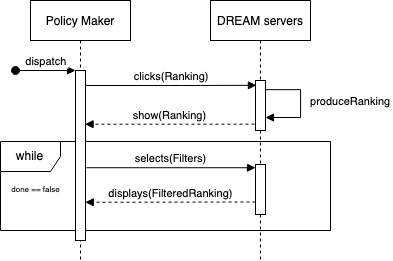

The diagram above was exported from draw.io. Its source (the exported page's mxGraphModel, read from the mxfile embedded in the PNG):
<mxGraphModel dx="1375" dy="849" grid="1" gridSize="10" guides="1" tooltips="1" connect="1" arrows="1" fold="1" page="1" pageScale="1" pageWidth="850" pageHeight="1100" math="0" shadow="0">
  <root>
    <mxCell id="0" />
    <mxCell id="1" parent="0" />
    <mxCell id="KVZ--9u0vcQjdzADLbhs-1" value="while" style="shape=umlFrame;whiteSpace=wrap;html=1;" vertex="1" parent="1">
      <mxGeometry x="10" y="151" width="330" height="89" as="geometry" />
    </mxCell>
    <mxCell id="KVZ--9u0vcQjdzADLbhs-2" value="Policy Maker" style="shape=umlLifeline;perimeter=lifelinePerimeter;container=1;collapsible=0;recursiveResize=0;rounded=0;shadow=0;strokeWidth=1;" vertex="1" parent="1">
      <mxGeometry x="40" y="10" width="100" height="260" as="geometry" />
    </mxCell>
    <mxCell id="KVZ--9u0vcQjdzADLbhs-3" value="" style="points=[];perimeter=orthogonalPerimeter;rounded=0;shadow=0;strokeWidth=1;" vertex="1" parent="KVZ--9u0vcQjdzADLbhs-2">
      <mxGeometry x="45" y="70" width="10" height="170" as="geometry" />
    </mxCell>
    <mxCell id="KVZ--9u0vcQjdzADLbhs-4" value="dispatch" style="verticalAlign=bottom;startArrow=oval;endArrow=block;startSize=8;shadow=0;strokeWidth=1;" edge="1" parent="KVZ--9u0vcQjdzADLbhs-2" target="KVZ--9u0vcQjdzADLbhs-3">
      <mxGeometry relative="1" as="geometry">
        <mxPoint x="-15" y="70" as="sourcePoint" />
      </mxGeometry>
    </mxCell>
    <mxCell id="KVZ--9u0vcQjdzADLbhs-5" value="DREAM servers" style="shape=umlLifeline;perimeter=lifelinePerimeter;container=1;collapsible=0;recursiveResize=0;rounded=0;shadow=0;strokeWidth=1;" vertex="1" parent="1">
      <mxGeometry x="220" y="10" width="100" height="260" as="geometry" />
    </mxCell>
    <mxCell id="KVZ--9u0vcQjdzADLbhs-6" value="" style="points=[];perimeter=orthogonalPerimeter;rounded=0;shadow=0;strokeWidth=1;" vertex="1" parent="KVZ--9u0vcQjdzADLbhs-5">
      <mxGeometry x="45" y="164" width="10" height="50" as="geometry" />
    </mxCell>
    <mxCell id="KVZ--9u0vcQjdzADLbhs-7" value="" style="points=[];perimeter=orthogonalPerimeter;rounded=0;shadow=0;strokeWidth=1;" vertex="1" parent="KVZ--9u0vcQjdzADLbhs-5">
      <mxGeometry x="45" y="80" width="10" height="50" as="geometry" />
    </mxCell>
    <mxCell id="KVZ--9u0vcQjdzADLbhs-8" value="produceRanking" style="verticalAlign=bottom;endArrow=block;shadow=0;strokeWidth=1;edgeStyle=orthogonalEdgeStyle;rounded=0;exitX=1.045;exitY=0.183;exitDx=0;exitDy=0;exitPerimeter=0;" edge="1" parent="KVZ--9u0vcQjdzADLbhs-5" source="KVZ--9u0vcQjdzADLbhs-7">
      <mxGeometry x="0.1371" y="50" relative="1" as="geometry">
        <mxPoint x="57" y="89" as="sourcePoint" />
        <mxPoint x="55" y="117" as="targetPoint" />
        <Array as="points">
          <mxPoint x="90" y="89" />
          <mxPoint x="90" y="117" />
        </Array>
        <mxPoint as="offset" />
      </mxGeometry>
    </mxCell>
    <mxCell id="KVZ--9u0vcQjdzADLbhs-9" value="displays(FilteredRanking)" style="verticalAlign=bottom;endArrow=block;dashed=1;exitX=0;exitY=0.95;shadow=0;strokeWidth=1;endFill=1;entryX=0.978;entryY=0.775;entryDx=0;entryDy=0;entryPerimeter=0;" edge="1" parent="1" target="KVZ--9u0vcQjdzADLbhs-3">
      <mxGeometry relative="1" as="geometry">
        <mxPoint x="100" y="212" as="targetPoint" />
        <mxPoint x="265" y="211.5" as="sourcePoint" />
      </mxGeometry>
    </mxCell>
    <mxCell id="KVZ--9u0vcQjdzADLbhs-10" value="clicks(Ranking)" style="verticalAlign=bottom;endArrow=block;entryX=0.093;entryY=-0.005;shadow=0;strokeWidth=1;entryDx=0;entryDy=0;entryPerimeter=0;" edge="1" parent="1">
      <mxGeometry relative="1" as="geometry">
        <mxPoint x="95" y="95" as="sourcePoint" />
        <Array as="points">
          <mxPoint x="200" y="95" />
        </Array>
        <mxPoint x="265.92999999999984" y="94.79999999999995" as="targetPoint" />
      </mxGeometry>
    </mxCell>
    <mxCell id="KVZ--9u0vcQjdzADLbhs-11" value="show(Ranking)" style="verticalAlign=bottom;endArrow=block;shadow=0;strokeWidth=1;exitX=-0.102;exitY=0.873;exitDx=0;exitDy=0;exitPerimeter=0;dashed=1;entryX=0.958;entryY=0.316;entryDx=0;entryDy=0;entryPerimeter=0;" edge="1" parent="1" source="KVZ--9u0vcQjdzADLbhs-7" target="KVZ--9u0vcQjdzADLbhs-3">
      <mxGeometry relative="1" as="geometry">
        <mxPoint x="160" y="130" as="sourcePoint" />
        <mxPoint x="100" y="134" as="targetPoint" />
      </mxGeometry>
    </mxCell>
    <mxCell id="KVZ--9u0vcQjdzADLbhs-12" value="selects(Filters)" style="verticalAlign=bottom;endArrow=block;exitX=1.089;exitY=0.572;shadow=0;strokeWidth=1;endFill=1;exitDx=0;exitDy=0;exitPerimeter=0;" edge="1" parent="1" source="KVZ--9u0vcQjdzADLbhs-3" target="KVZ--9u0vcQjdzADLbhs-6">
      <mxGeometry relative="1" as="geometry">
        <mxPoint x="160" y="161" as="targetPoint" />
        <mxPoint x="100" y="179.9999999999999" as="sourcePoint" />
      </mxGeometry>
    </mxCell>
    <mxCell id="KVZ--9u0vcQjdzADLbhs-13" value="done == false" style="text;html=1;align=center;verticalAlign=middle;resizable=0;points=[];autosize=1;strokeColor=none;fillColor=none;fontSize=8;" vertex="1" parent="1">
      <mxGeometry x="15" y="189" width="60" height="20" as="geometry" />
    </mxCell>
  </root>
</mxGraphModel>